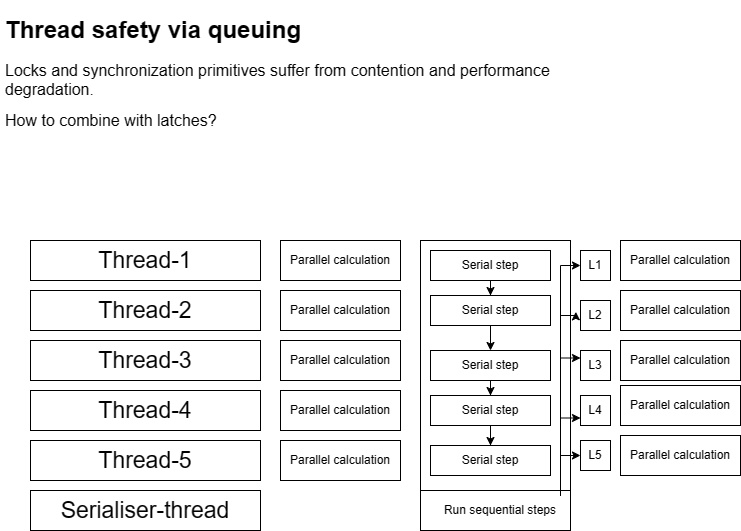

The diagram above was exported from draw.io. Its source (the exported page's mxGraphModel, read from the mxfile embedded in the PNG):
<mxGraphModel dx="938" dy="657" grid="1" gridSize="10" guides="1" tooltips="1" connect="1" arrows="1" fold="1" page="1" pageScale="1" pageWidth="827" pageHeight="1169" math="0" shadow="0">
  <root>
    <mxCell id="0" />
    <mxCell id="1" parent="0" />
    <mxCell id="GSY8ByfDDwF3x3krS4Sx-1" value="&lt;h1&gt;Thread safety via queuing&lt;/h1&gt;&lt;p&gt;&lt;span style=&quot;font-size: 16px;&quot;&gt;Locks and synchronization primitives suffer from contention and performance degradation.&lt;/span&gt;&lt;/p&gt;&lt;p&gt;&lt;span style=&quot;font-size: 16px;&quot;&gt;How to combine with latches?&lt;/span&gt;&lt;/p&gt;" style="text;html=1;strokeColor=none;fillColor=none;spacing=5;spacingTop=-20;whiteSpace=wrap;overflow=hidden;rounded=0;" vertex="1" parent="1">
      <mxGeometry x="40" y="50" width="640" height="120" as="geometry" />
    </mxCell>
    <mxCell id="GSY8ByfDDwF3x3krS4Sx-2" value="&lt;font style=&quot;font-size: 23px;&quot;&gt;Thread-1&lt;/font&gt;" style="rounded=0;whiteSpace=wrap;html=1;" vertex="1" parent="1">
      <mxGeometry x="70" y="280" width="230" height="40" as="geometry" />
    </mxCell>
    <mxCell id="GSY8ByfDDwF3x3krS4Sx-3" value="Thread-2" style="rounded=0;whiteSpace=wrap;html=1;fontSize=23;" vertex="1" parent="1">
      <mxGeometry x="70" y="330" width="230" height="40" as="geometry" />
    </mxCell>
    <mxCell id="GSY8ByfDDwF3x3krS4Sx-4" value="Thread-3" style="rounded=0;whiteSpace=wrap;html=1;fontSize=23;" vertex="1" parent="1">
      <mxGeometry x="70" y="380" width="230" height="40" as="geometry" />
    </mxCell>
    <mxCell id="GSY8ByfDDwF3x3krS4Sx-5" value="Thread-4" style="rounded=0;whiteSpace=wrap;html=1;fontSize=23;" vertex="1" parent="1">
      <mxGeometry x="70" y="430" width="230" height="40" as="geometry" />
    </mxCell>
    <mxCell id="GSY8ByfDDwF3x3krS4Sx-6" value="Thread-5" style="rounded=0;whiteSpace=wrap;html=1;fontSize=23;" vertex="1" parent="1">
      <mxGeometry x="70" y="480" width="230" height="40" as="geometry" />
    </mxCell>
    <mxCell id="GSY8ByfDDwF3x3krS4Sx-7" value="Parallel calculation" style="rounded=0;whiteSpace=wrap;html=1;" vertex="1" parent="1">
      <mxGeometry x="320" y="280" width="120" height="40" as="geometry" />
    </mxCell>
    <mxCell id="GSY8ByfDDwF3x3krS4Sx-8" value="Parallel calculation" style="rounded=0;whiteSpace=wrap;html=1;" vertex="1" parent="1">
      <mxGeometry x="320" y="330" width="120" height="40" as="geometry" />
    </mxCell>
    <mxCell id="GSY8ByfDDwF3x3krS4Sx-9" value="Parallel calculation" style="rounded=0;whiteSpace=wrap;html=1;" vertex="1" parent="1">
      <mxGeometry x="320" y="380" width="120" height="40" as="geometry" />
    </mxCell>
    <mxCell id="GSY8ByfDDwF3x3krS4Sx-10" value="Parallel calculation" style="rounded=0;whiteSpace=wrap;html=1;" vertex="1" parent="1">
      <mxGeometry x="320" y="430" width="120" height="40" as="geometry" />
    </mxCell>
    <mxCell id="GSY8ByfDDwF3x3krS4Sx-11" value="Parallel calculation" style="rounded=0;whiteSpace=wrap;html=1;" vertex="1" parent="1">
      <mxGeometry x="320" y="480" width="120" height="40" as="geometry" />
    </mxCell>
    <mxCell id="GSY8ByfDDwF3x3krS4Sx-13" value="Serialiser-thread" style="rounded=0;whiteSpace=wrap;html=1;fontSize=23;" vertex="1" parent="1">
      <mxGeometry x="70" y="530" width="230" height="40" as="geometry" />
    </mxCell>
    <mxCell id="GSY8ByfDDwF3x3krS4Sx-12" value="" style="rounded=0;whiteSpace=wrap;html=1;" vertex="1" parent="1">
      <mxGeometry x="460" y="280" width="150" height="290" as="geometry" />
    </mxCell>
    <mxCell id="GSY8ByfDDwF3x3krS4Sx-31" style="edgeStyle=orthogonalEdgeStyle;rounded=0;orthogonalLoop=1;jettySize=auto;html=1;entryX=0.5;entryY=0;entryDx=0;entryDy=0;" edge="1" parent="1" source="GSY8ByfDDwF3x3krS4Sx-14" target="GSY8ByfDDwF3x3krS4Sx-15">
      <mxGeometry relative="1" as="geometry" />
    </mxCell>
    <mxCell id="GSY8ByfDDwF3x3krS4Sx-14" value="Serial step" style="rounded=0;whiteSpace=wrap;html=1;" vertex="1" parent="1">
      <mxGeometry x="470" y="290" width="120" height="30" as="geometry" />
    </mxCell>
    <mxCell id="GSY8ByfDDwF3x3krS4Sx-32" style="edgeStyle=orthogonalEdgeStyle;rounded=0;orthogonalLoop=1;jettySize=auto;html=1;" edge="1" parent="1" source="GSY8ByfDDwF3x3krS4Sx-15" target="GSY8ByfDDwF3x3krS4Sx-16">
      <mxGeometry relative="1" as="geometry" />
    </mxCell>
    <mxCell id="GSY8ByfDDwF3x3krS4Sx-15" value="Serial step" style="rounded=0;whiteSpace=wrap;html=1;" vertex="1" parent="1">
      <mxGeometry x="470" y="335" width="120" height="30" as="geometry" />
    </mxCell>
    <mxCell id="GSY8ByfDDwF3x3krS4Sx-33" style="edgeStyle=orthogonalEdgeStyle;rounded=0;orthogonalLoop=1;jettySize=auto;html=1;entryX=0.5;entryY=0;entryDx=0;entryDy=0;" edge="1" parent="1" source="GSY8ByfDDwF3x3krS4Sx-16" target="GSY8ByfDDwF3x3krS4Sx-17">
      <mxGeometry relative="1" as="geometry" />
    </mxCell>
    <mxCell id="GSY8ByfDDwF3x3krS4Sx-16" value="Serial step" style="rounded=0;whiteSpace=wrap;html=1;" vertex="1" parent="1">
      <mxGeometry x="470" y="390" width="120" height="30" as="geometry" />
    </mxCell>
    <mxCell id="GSY8ByfDDwF3x3krS4Sx-34" style="edgeStyle=orthogonalEdgeStyle;rounded=0;orthogonalLoop=1;jettySize=auto;html=1;entryX=0.5;entryY=0;entryDx=0;entryDy=0;" edge="1" parent="1" source="GSY8ByfDDwF3x3krS4Sx-17" target="GSY8ByfDDwF3x3krS4Sx-18">
      <mxGeometry relative="1" as="geometry" />
    </mxCell>
    <mxCell id="GSY8ByfDDwF3x3krS4Sx-17" value="Serial step" style="rounded=0;whiteSpace=wrap;html=1;" vertex="1" parent="1">
      <mxGeometry x="470" y="435" width="120" height="30" as="geometry" />
    </mxCell>
    <mxCell id="GSY8ByfDDwF3x3krS4Sx-18" value="Serial step" style="rounded=0;whiteSpace=wrap;html=1;" vertex="1" parent="1">
      <mxGeometry x="470" y="485" width="120" height="30" as="geometry" />
    </mxCell>
    <mxCell id="GSY8ByfDDwF3x3krS4Sx-19" value="" style="rounded=0;whiteSpace=wrap;html=1;" vertex="1" parent="1">
      <mxGeometry x="460" y="530" width="150" height="40" as="geometry" />
    </mxCell>
    <mxCell id="GSY8ByfDDwF3x3krS4Sx-40" style="edgeStyle=orthogonalEdgeStyle;rounded=0;orthogonalLoop=1;jettySize=auto;html=1;entryX=0;entryY=0.5;entryDx=0;entryDy=0;" edge="1" parent="1" source="GSY8ByfDDwF3x3krS4Sx-20" target="GSY8ByfDDwF3x3krS4Sx-35">
      <mxGeometry relative="1" as="geometry">
        <Array as="points">
          <mxPoint x="600" y="305" />
        </Array>
      </mxGeometry>
    </mxCell>
    <mxCell id="GSY8ByfDDwF3x3krS4Sx-41" style="edgeStyle=orthogonalEdgeStyle;rounded=0;orthogonalLoop=1;jettySize=auto;html=1;entryX=-0.156;entryY=0.378;entryDx=0;entryDy=0;entryPerimeter=0;" edge="1" parent="1" source="GSY8ByfDDwF3x3krS4Sx-20" target="GSY8ByfDDwF3x3krS4Sx-36">
      <mxGeometry relative="1" as="geometry">
        <Array as="points">
          <mxPoint x="600" y="355" />
          <mxPoint x="615" y="355" />
        </Array>
      </mxGeometry>
    </mxCell>
    <mxCell id="GSY8ByfDDwF3x3krS4Sx-42" style="edgeStyle=orthogonalEdgeStyle;rounded=0;orthogonalLoop=1;jettySize=auto;html=1;entryX=0;entryY=0.25;entryDx=0;entryDy=0;" edge="1" parent="1" source="GSY8ByfDDwF3x3krS4Sx-20" target="GSY8ByfDDwF3x3krS4Sx-37">
      <mxGeometry relative="1" as="geometry">
        <Array as="points">
          <mxPoint x="600" y="398" />
        </Array>
      </mxGeometry>
    </mxCell>
    <mxCell id="GSY8ByfDDwF3x3krS4Sx-43" style="edgeStyle=orthogonalEdgeStyle;rounded=0;orthogonalLoop=1;jettySize=auto;html=1;entryX=0;entryY=0.75;entryDx=0;entryDy=0;" edge="1" parent="1" source="GSY8ByfDDwF3x3krS4Sx-20" target="GSY8ByfDDwF3x3krS4Sx-38">
      <mxGeometry relative="1" as="geometry">
        <Array as="points">
          <mxPoint x="600" y="458" />
        </Array>
      </mxGeometry>
    </mxCell>
    <mxCell id="GSY8ByfDDwF3x3krS4Sx-44" style="edgeStyle=orthogonalEdgeStyle;rounded=0;orthogonalLoop=1;jettySize=auto;html=1;entryX=0;entryY=0.5;entryDx=0;entryDy=0;" edge="1" parent="1" source="GSY8ByfDDwF3x3krS4Sx-20" target="GSY8ByfDDwF3x3krS4Sx-39">
      <mxGeometry relative="1" as="geometry">
        <Array as="points">
          <mxPoint x="600" y="495" />
        </Array>
      </mxGeometry>
    </mxCell>
    <mxCell id="GSY8ByfDDwF3x3krS4Sx-20" value="Run sequential steps" style="text;html=1;strokeColor=none;fillColor=none;align=center;verticalAlign=middle;whiteSpace=wrap;rounded=0;" vertex="1" parent="1">
      <mxGeometry x="460" y="535" width="160" height="30" as="geometry" />
    </mxCell>
    <mxCell id="GSY8ByfDDwF3x3krS4Sx-26" value="Parallel calculation" style="rounded=0;whiteSpace=wrap;html=1;" vertex="1" parent="1">
      <mxGeometry x="660" y="280" width="120" height="40" as="geometry" />
    </mxCell>
    <mxCell id="GSY8ByfDDwF3x3krS4Sx-27" value="Parallel calculation" style="rounded=0;whiteSpace=wrap;html=1;" vertex="1" parent="1">
      <mxGeometry x="660" y="330" width="120" height="40" as="geometry" />
    </mxCell>
    <mxCell id="GSY8ByfDDwF3x3krS4Sx-28" value="Parallel calculation" style="rounded=0;whiteSpace=wrap;html=1;" vertex="1" parent="1">
      <mxGeometry x="660" y="380" width="120" height="40" as="geometry" />
    </mxCell>
    <mxCell id="GSY8ByfDDwF3x3krS4Sx-29" value="Parallel calculation" style="rounded=0;whiteSpace=wrap;html=1;" vertex="1" parent="1">
      <mxGeometry x="660" y="425" width="120" height="40" as="geometry" />
    </mxCell>
    <mxCell id="GSY8ByfDDwF3x3krS4Sx-30" value="Parallel calculation" style="rounded=0;whiteSpace=wrap;html=1;" vertex="1" parent="1">
      <mxGeometry x="660" y="475" width="120" height="40" as="geometry" />
    </mxCell>
    <mxCell id="GSY8ByfDDwF3x3krS4Sx-35" value="L1" style="rounded=0;whiteSpace=wrap;html=1;" vertex="1" parent="1">
      <mxGeometry x="620" y="290" width="30" height="30" as="geometry" />
    </mxCell>
    <mxCell id="GSY8ByfDDwF3x3krS4Sx-36" value="L2" style="rounded=0;whiteSpace=wrap;html=1;" vertex="1" parent="1">
      <mxGeometry x="620" y="340" width="30" height="30" as="geometry" />
    </mxCell>
    <mxCell id="GSY8ByfDDwF3x3krS4Sx-37" value="L3" style="rounded=0;whiteSpace=wrap;html=1;" vertex="1" parent="1">
      <mxGeometry x="620" y="390" width="30" height="30" as="geometry" />
    </mxCell>
    <mxCell id="GSY8ByfDDwF3x3krS4Sx-38" value="L4" style="rounded=0;whiteSpace=wrap;html=1;" vertex="1" parent="1">
      <mxGeometry x="620" y="435" width="30" height="30" as="geometry" />
    </mxCell>
    <mxCell id="GSY8ByfDDwF3x3krS4Sx-39" value="L5" style="rounded=0;whiteSpace=wrap;html=1;" vertex="1" parent="1">
      <mxGeometry x="620" y="480" width="30" height="30" as="geometry" />
    </mxCell>
  </root>
</mxGraphModel>